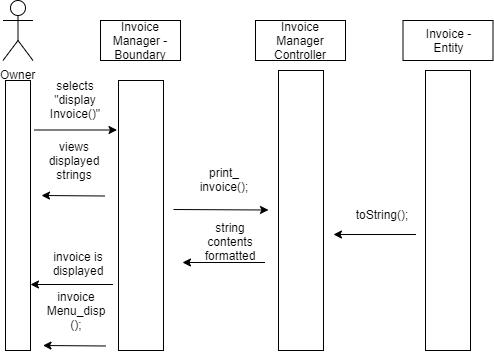

The diagram above was exported from draw.io. Its source (the exported page's mxGraphModel, read from the mxfile embedded in the PNG):
<mxGraphModel dx="640" dy="338" grid="1" gridSize="10" guides="1" tooltips="1" connect="1" arrows="1" fold="1" page="1" pageScale="1" pageWidth="850" pageHeight="1100" math="0" shadow="0">
  <root>
    <mxCell id="0" />
    <mxCell id="1" parent="0" />
    <mxCell id="lyzOT3NYY4EelGHXuprh-1" value="Owner" style="shape=umlActor;verticalLabelPosition=bottom;labelBackgroundColor=#ffffff;verticalAlign=top;html=1;outlineConnect=0;" parent="1" vertex="1">
      <mxGeometry x="27.5" y="10" width="30" height="60" as="geometry" />
    </mxCell>
    <mxCell id="lyzOT3NYY4EelGHXuprh-3" value="Invoice Manager - Boundary" style="rounded=0;whiteSpace=wrap;html=1;" parent="1" vertex="1">
      <mxGeometry x="125" y="30" width="80" height="40" as="geometry" />
    </mxCell>
    <mxCell id="lyzOT3NYY4EelGHXuprh-10" value="" style="endArrow=none;dashed=1;html=1;" parent="1" source="lyzOT3NYY4EelGHXuprh-21" edge="1">
      <mxGeometry width="50" height="50" relative="1" as="geometry">
        <mxPoint x="44.5" y="460" as="sourcePoint" />
        <mxPoint x="44.5" y="90" as="targetPoint" />
      </mxGeometry>
    </mxCell>
    <mxCell id="lyzOT3NYY4EelGHXuprh-21" value="" style="rounded=0;whiteSpace=wrap;html=1;" parent="1" vertex="1">
      <mxGeometry x="30" y="90" width="25" height="270" as="geometry" />
    </mxCell>
    <mxCell id="lyzOT3NYY4EelGHXuprh-27" value="" style="rounded=0;whiteSpace=wrap;html=1;" parent="1" vertex="1">
      <mxGeometry x="143" y="90" width="45" height="270" as="geometry" />
    </mxCell>
    <mxCell id="2L0ndJAzQF1lnuj0nKCO-2" value="Invoice Manager Controller" style="rounded=0;whiteSpace=wrap;html=1;" parent="1" vertex="1">
      <mxGeometry x="280" y="30" width="90" height="40" as="geometry" />
    </mxCell>
    <mxCell id="2L0ndJAzQF1lnuj0nKCO-22" value="Invoice -&lt;br&gt;Entity" style="rounded=0;whiteSpace=wrap;html=1;" parent="1" vertex="1">
      <mxGeometry x="427.5" y="30" width="90" height="40" as="geometry" />
    </mxCell>
    <mxCell id="2L0ndJAzQF1lnuj0nKCO-101" value="" style="endArrow=classic;html=1;" parent="1" edge="1">
      <mxGeometry width="50" height="50" relative="1" as="geometry">
        <mxPoint x="58.98275862068965" y="139.5" as="sourcePoint" />
        <mxPoint x="141.5" y="139.5" as="targetPoint" />
      </mxGeometry>
    </mxCell>
    <mxCell id="2L0ndJAzQF1lnuj0nKCO-102" value="selects &quot;display&lt;br&gt;Invoice()&quot;" style="text;html=1;strokeColor=none;fillColor=none;align=center;verticalAlign=middle;whiteSpace=wrap;rounded=0;" parent="1" vertex="1">
      <mxGeometry x="71" y="80" width="58" height="60" as="geometry" />
    </mxCell>
    <mxCell id="2JpOnsefHWFq15yPvEk3-96" value="" style="endArrow=classic;html=1;" parent="1" edge="1">
      <mxGeometry width="50" height="50" relative="1" as="geometry">
        <mxPoint x="197.98275862068965" y="219" as="sourcePoint" />
        <mxPoint x="293" y="219.5" as="targetPoint" />
      </mxGeometry>
    </mxCell>
    <mxCell id="2JpOnsefHWFq15yPvEk3-97" value="" style="rounded=0;whiteSpace=wrap;html=1;" parent="1" vertex="1">
      <mxGeometry x="303" y="80" width="45" height="280" as="geometry" />
    </mxCell>
    <mxCell id="2JpOnsefHWFq15yPvEk3-98" value="" style="rounded=0;whiteSpace=wrap;html=1;" parent="1" vertex="1">
      <mxGeometry x="450" y="80" width="45" height="280" as="geometry" />
    </mxCell>
    <mxCell id="2JpOnsefHWFq15yPvEk3-99" value="" style="endArrow=classic;html=1;" parent="1" edge="1">
      <mxGeometry width="50" height="50" relative="1" as="geometry">
        <mxPoint x="440.5" y="244" as="sourcePoint" />
        <mxPoint x="357.98275862068976" y="244" as="targetPoint" />
      </mxGeometry>
    </mxCell>
    <mxCell id="2JpOnsefHWFq15yPvEk3-100" value="print_&lt;br&gt;invoice();" style="text;html=1;strokeColor=none;fillColor=none;align=center;verticalAlign=middle;whiteSpace=wrap;rounded=0;" parent="1" vertex="1">
      <mxGeometry x="219" y="169.5" width="58" height="40" as="geometry" />
    </mxCell>
    <mxCell id="2JpOnsefHWFq15yPvEk3-101" value="toString();" style="text;html=1;strokeColor=none;fillColor=none;align=center;verticalAlign=middle;whiteSpace=wrap;rounded=0;" parent="1" vertex="1">
      <mxGeometry x="380" y="210" width="52" height="28" as="geometry" />
    </mxCell>
    <mxCell id="2JpOnsefHWFq15yPvEk3-106" value="" style="endArrow=classic;html=1;" parent="1" edge="1">
      <mxGeometry width="50" height="50" relative="1" as="geometry">
        <mxPoint x="129" y="205.5" as="sourcePoint" />
        <mxPoint x="66" y="205" as="targetPoint" />
      </mxGeometry>
    </mxCell>
    <mxCell id="2JpOnsefHWFq15yPvEk3-110" value="views displayed strings" style="text;html=1;strokeColor=none;fillColor=none;align=center;verticalAlign=middle;whiteSpace=wrap;rounded=0;" parent="1" vertex="1">
      <mxGeometry x="70" y="150" width="58" height="40" as="geometry" />
    </mxCell>
    <mxCell id="2JpOnsefHWFq15yPvEk3-112" value="" style="endArrow=classic;html=1;" parent="1" edge="1">
      <mxGeometry width="50" height="50" relative="1" as="geometry">
        <mxPoint x="130.5" y="355.5" as="sourcePoint" />
        <mxPoint x="67.5" y="355" as="targetPoint" />
      </mxGeometry>
    </mxCell>
    <mxCell id="2JpOnsefHWFq15yPvEk3-113" value="invoice&lt;br&gt;Menu_disp&lt;br&gt;();" style="text;html=1;strokeColor=none;fillColor=none;align=center;verticalAlign=middle;whiteSpace=wrap;rounded=0;" parent="1" vertex="1">
      <mxGeometry x="71.5" y="300" width="58" height="40" as="geometry" />
    </mxCell>
    <mxCell id="i5VvVpNX8mBxcGsknfsP-1" value="" style="endArrow=classic;html=1;" edge="1" parent="1">
      <mxGeometry width="50" height="50" relative="1" as="geometry">
        <mxPoint x="289.5" y="272" as="sourcePoint" />
        <mxPoint x="206.98275862068976" y="272" as="targetPoint" />
      </mxGeometry>
    </mxCell>
    <mxCell id="i5VvVpNX8mBxcGsknfsP-2" value="string contents formatted" style="text;html=1;strokeColor=none;fillColor=none;align=center;verticalAlign=middle;whiteSpace=wrap;rounded=0;" vertex="1" parent="1">
      <mxGeometry x="229" y="238" width="52" height="28" as="geometry" />
    </mxCell>
    <mxCell id="i5VvVpNX8mBxcGsknfsP-4" value="" style="endArrow=classic;html=1;" edge="1" parent="1">
      <mxGeometry width="50" height="50" relative="1" as="geometry">
        <mxPoint x="137.4999999999999" y="294" as="sourcePoint" />
        <mxPoint x="54.982758620689765" y="294" as="targetPoint" />
      </mxGeometry>
    </mxCell>
    <mxCell id="i5VvVpNX8mBxcGsknfsP-5" value="invoice is displayed" style="text;html=1;strokeColor=none;fillColor=none;align=center;verticalAlign=middle;whiteSpace=wrap;rounded=0;" vertex="1" parent="1">
      <mxGeometry x="77" y="260" width="52" height="28" as="geometry" />
    </mxCell>
  </root>
</mxGraphModel>